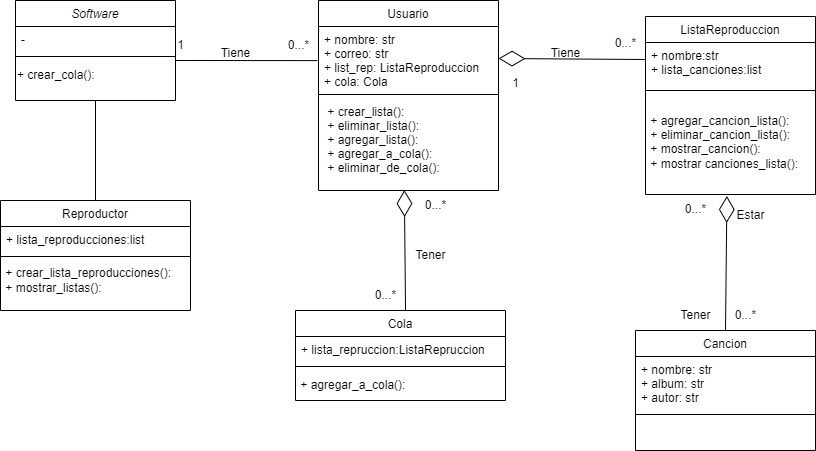

The diagram above was exported from draw.io. Its source (the exported page's mxGraphModel, read from the mxfile embedded in the PNG):
<mxGraphModel dx="1315" dy="603" grid="1" gridSize="10" guides="1" tooltips="1" connect="1" arrows="1" fold="1" page="1" pageScale="1" pageWidth="827" pageHeight="1169" math="0" shadow="0">
  <root>
    <mxCell id="WIyWlLk6GJQsqaUBKTNV-0" />
    <mxCell id="WIyWlLk6GJQsqaUBKTNV-1" parent="WIyWlLk6GJQsqaUBKTNV-0" />
    <mxCell id="zkfFHV4jXpPFQw0GAbJ--6" value="Reproductor" style="swimlane;fontStyle=0;align=center;verticalAlign=top;childLayout=stackLayout;horizontal=1;startSize=26;horizontalStack=0;resizeParent=1;resizeLast=0;collapsible=1;marginBottom=0;rounded=0;shadow=0;strokeWidth=1;" parent="WIyWlLk6GJQsqaUBKTNV-1" vertex="1">
      <mxGeometry x="35" y="350" width="190" height="110" as="geometry">
        <mxRectangle x="130" y="380" width="160" height="26" as="alternateBounds" />
      </mxGeometry>
    </mxCell>
    <mxCell id="zkfFHV4jXpPFQw0GAbJ--7" value="+ lista_reproducciones:list" style="text;align=left;verticalAlign=top;spacingLeft=4;spacingRight=4;overflow=hidden;rotatable=0;points=[[0,0.5],[1,0.5]];portConstraint=eastwest;" parent="zkfFHV4jXpPFQw0GAbJ--6" vertex="1">
      <mxGeometry y="26" width="190" height="26" as="geometry" />
    </mxCell>
    <mxCell id="zkfFHV4jXpPFQw0GAbJ--9" value="" style="line;html=1;strokeWidth=1;align=left;verticalAlign=middle;spacingTop=-1;spacingLeft=3;spacingRight=3;rotatable=0;labelPosition=right;points=[];portConstraint=eastwest;" parent="zkfFHV4jXpPFQw0GAbJ--6" vertex="1">
      <mxGeometry y="52" width="190" height="8" as="geometry" />
    </mxCell>
    <mxCell id="wJg4fiTC8E5BNWOy2lPq-2" value="&lt;div style=&quot;&quot;&gt;&lt;span style=&quot;background-color: initial;&quot;&gt;&amp;nbsp;+ crear_lista_reproducciones():&lt;/span&gt;&lt;/div&gt;&lt;div style=&quot;&quot;&gt;&lt;span style=&quot;background-color: initial;&quot;&gt;&amp;nbsp;+ mostrar_listas():&lt;/span&gt;&lt;/div&gt;" style="text;html=1;align=left;verticalAlign=middle;resizable=0;points=[];autosize=1;strokeColor=none;fillColor=none;" parent="zkfFHV4jXpPFQw0GAbJ--6" vertex="1">
      <mxGeometry y="60" width="190" height="40" as="geometry" />
    </mxCell>
    <mxCell id="zkfFHV4jXpPFQw0GAbJ--13" value="ListaReproduccion" style="swimlane;fontStyle=0;align=center;verticalAlign=top;childLayout=stackLayout;horizontal=1;startSize=26;horizontalStack=0;resizeParent=1;resizeLast=0;collapsible=1;marginBottom=0;rounded=0;shadow=0;strokeWidth=1;" parent="WIyWlLk6GJQsqaUBKTNV-1" vertex="1">
      <mxGeometry x="680" y="166" width="170" height="178" as="geometry">
        <mxRectangle x="340" y="380" width="170" height="26" as="alternateBounds" />
      </mxGeometry>
    </mxCell>
    <mxCell id="zkfFHV4jXpPFQw0GAbJ--14" value="+ nombre:str&#10;+ lista_canciones:list" style="text;align=left;verticalAlign=top;spacingLeft=4;spacingRight=4;overflow=hidden;rotatable=0;points=[[0,0.5],[1,0.5]];portConstraint=eastwest;" parent="zkfFHV4jXpPFQw0GAbJ--13" vertex="1">
      <mxGeometry y="26" width="170" height="34" as="geometry" />
    </mxCell>
    <mxCell id="zkfFHV4jXpPFQw0GAbJ--15" value="" style="line;html=1;strokeWidth=1;align=left;verticalAlign=middle;spacingTop=-1;spacingLeft=3;spacingRight=3;rotatable=0;labelPosition=right;points=[];portConstraint=eastwest;" parent="zkfFHV4jXpPFQw0GAbJ--13" vertex="1">
      <mxGeometry y="60" width="170" height="28" as="geometry" />
    </mxCell>
    <mxCell id="wJg4fiTC8E5BNWOy2lPq-3" value="&lt;div style=&quot;&quot;&gt;&lt;span style=&quot;background-color: initial;&quot;&gt;&amp;nbsp;+ agregar_cancion_lista():&lt;/span&gt;&lt;/div&gt;&lt;div style=&quot;&quot;&gt;&lt;span style=&quot;background-color: initial;&quot;&gt;&amp;nbsp;+ eliminar_cancion_lista():&lt;/span&gt;&lt;/div&gt;&lt;div style=&quot;&quot;&gt;&lt;span style=&quot;background-color: initial;&quot;&gt;&amp;nbsp;+ mostrar_cancion():&lt;/span&gt;&lt;/div&gt;&lt;div style=&quot;&quot;&gt;&lt;span style=&quot;background-color: initial;&quot;&gt;&amp;nbsp;+ mostrar canciones_lista():&lt;/span&gt;&lt;/div&gt;&lt;div style=&quot;&quot;&gt;&lt;span style=&quot;background-color: initial;&quot;&gt;&lt;br&gt;&lt;/span&gt;&lt;/div&gt;" style="text;html=1;align=left;verticalAlign=middle;resizable=0;points=[];autosize=1;strokeColor=none;fillColor=none;" parent="zkfFHV4jXpPFQw0GAbJ--13" vertex="1">
      <mxGeometry y="88" width="170" height="90" as="geometry" />
    </mxCell>
    <mxCell id="wJg4fiTC8E5BNWOy2lPq-5" value="Cola" style="swimlane;fontStyle=0;align=center;verticalAlign=top;childLayout=stackLayout;horizontal=1;startSize=26;horizontalStack=0;resizeParent=1;resizeLast=0;collapsible=1;marginBottom=0;rounded=0;shadow=0;strokeWidth=1;" parent="WIyWlLk6GJQsqaUBKTNV-1" vertex="1">
      <mxGeometry x="330" y="460" width="210" height="90" as="geometry">
        <mxRectangle x="340" y="380" width="170" height="26" as="alternateBounds" />
      </mxGeometry>
    </mxCell>
    <mxCell id="wJg4fiTC8E5BNWOy2lPq-6" value="+ lista_repruccion:ListaRepruccion" style="text;align=left;verticalAlign=top;spacingLeft=4;spacingRight=4;overflow=hidden;rotatable=0;points=[[0,0.5],[1,0.5]];portConstraint=eastwest;" parent="wJg4fiTC8E5BNWOy2lPq-5" vertex="1">
      <mxGeometry y="26" width="210" height="26" as="geometry" />
    </mxCell>
    <mxCell id="wJg4fiTC8E5BNWOy2lPq-7" value="" style="line;html=1;strokeWidth=1;align=left;verticalAlign=middle;spacingTop=-1;spacingLeft=3;spacingRight=3;rotatable=0;labelPosition=right;points=[];portConstraint=eastwest;" parent="wJg4fiTC8E5BNWOy2lPq-5" vertex="1">
      <mxGeometry y="52" width="210" height="8" as="geometry" />
    </mxCell>
    <mxCell id="wJg4fiTC8E5BNWOy2lPq-8" value="&lt;div style=&quot;&quot;&gt;&lt;span style=&quot;background-color: initial;&quot;&gt;&amp;nbsp;+ agregar_a_cola():&lt;/span&gt;&lt;br&gt;&lt;/div&gt;" style="text;html=1;align=left;verticalAlign=middle;resizable=0;points=[];autosize=1;strokeColor=none;fillColor=none;" parent="wJg4fiTC8E5BNWOy2lPq-5" vertex="1">
      <mxGeometry y="60" width="210" height="30" as="geometry" />
    </mxCell>
    <mxCell id="wJg4fiTC8E5BNWOy2lPq-9" value="Cancion" style="swimlane;fontStyle=0;align=center;verticalAlign=top;childLayout=stackLayout;horizontal=1;startSize=26;horizontalStack=0;resizeParent=1;resizeLast=0;collapsible=1;marginBottom=0;rounded=0;shadow=0;strokeWidth=1;" parent="WIyWlLk6GJQsqaUBKTNV-1" vertex="1">
      <mxGeometry x="670" y="480" width="180" height="120" as="geometry">
        <mxRectangle x="550" y="140" width="160" height="26" as="alternateBounds" />
      </mxGeometry>
    </mxCell>
    <mxCell id="wJg4fiTC8E5BNWOy2lPq-10" value="+ nombre: str&#10;+ album: str&#10;+ autor: str" style="text;align=left;verticalAlign=top;spacingLeft=4;spacingRight=4;overflow=hidden;rotatable=0;points=[[0,0.5],[1,0.5]];portConstraint=eastwest;" parent="wJg4fiTC8E5BNWOy2lPq-9" vertex="1">
      <mxGeometry y="26" width="180" height="54" as="geometry" />
    </mxCell>
    <mxCell id="wJg4fiTC8E5BNWOy2lPq-11" value="" style="line;html=1;strokeWidth=1;align=left;verticalAlign=middle;spacingTop=-1;spacingLeft=3;spacingRight=3;rotatable=0;labelPosition=right;points=[];portConstraint=eastwest;" parent="wJg4fiTC8E5BNWOy2lPq-9" vertex="1">
      <mxGeometry y="80" width="180" height="8" as="geometry" />
    </mxCell>
    <mxCell id="fQISMazUar04jZV4OkHh-6" value="" style="group" vertex="1" connectable="0" parent="WIyWlLk6GJQsqaUBKTNV-1">
      <mxGeometry x="50" y="150" width="483" height="220" as="geometry" />
    </mxCell>
    <mxCell id="zkfFHV4jXpPFQw0GAbJ--0" value="Software" style="swimlane;fontStyle=2;align=center;verticalAlign=top;childLayout=stackLayout;horizontal=1;startSize=26;horizontalStack=0;resizeParent=1;resizeLast=0;collapsible=1;marginBottom=0;rounded=0;shadow=0;strokeWidth=1;" parent="fQISMazUar04jZV4OkHh-6" vertex="1">
      <mxGeometry width="160" height="100" as="geometry">
        <mxRectangle x="230" y="140" width="160" height="26" as="alternateBounds" />
      </mxGeometry>
    </mxCell>
    <mxCell id="zkfFHV4jXpPFQw0GAbJ--1" value="-" style="text;align=left;verticalAlign=top;spacingLeft=4;spacingRight=4;overflow=hidden;rotatable=0;points=[[0,0.5],[1,0.5]];portConstraint=eastwest;" parent="zkfFHV4jXpPFQw0GAbJ--0" vertex="1">
      <mxGeometry y="26" width="160" height="26" as="geometry" />
    </mxCell>
    <mxCell id="zkfFHV4jXpPFQw0GAbJ--4" value="" style="line;html=1;strokeWidth=1;align=left;verticalAlign=middle;spacingTop=-1;spacingLeft=3;spacingRight=3;rotatable=0;labelPosition=right;points=[];portConstraint=eastwest;" parent="zkfFHV4jXpPFQw0GAbJ--0" vertex="1">
      <mxGeometry y="52" width="160" height="8" as="geometry" />
    </mxCell>
    <mxCell id="fQISMazUar04jZV4OkHh-14" value="+ crear_cola():" style="text;html=1;align=left;verticalAlign=middle;resizable=0;points=[];autosize=1;strokeColor=none;fillColor=none;" vertex="1" parent="zkfFHV4jXpPFQw0GAbJ--0">
      <mxGeometry y="60" width="160" height="30" as="geometry" />
    </mxCell>
    <mxCell id="zkfFHV4jXpPFQw0GAbJ--17" value="Usuario" style="swimlane;fontStyle=0;align=center;verticalAlign=top;childLayout=stackLayout;horizontal=1;startSize=26;horizontalStack=0;resizeParent=1;resizeLast=0;collapsible=1;marginBottom=0;rounded=0;shadow=0;strokeWidth=1;" parent="fQISMazUar04jZV4OkHh-6" vertex="1">
      <mxGeometry x="303" width="180" height="190" as="geometry">
        <mxRectangle x="550" y="140" width="160" height="26" as="alternateBounds" />
      </mxGeometry>
    </mxCell>
    <mxCell id="zkfFHV4jXpPFQw0GAbJ--18" value="+ nombre: str&#10;+ correo: str&#10;+ list_rep: ListaReproduccion&#10;+ cola: Cola" style="text;align=left;verticalAlign=top;spacingLeft=4;spacingRight=4;overflow=hidden;rotatable=0;points=[[0,0.5],[1,0.5]];portConstraint=eastwest;" parent="zkfFHV4jXpPFQw0GAbJ--17" vertex="1">
      <mxGeometry y="26" width="180" height="64" as="geometry" />
    </mxCell>
    <mxCell id="zkfFHV4jXpPFQw0GAbJ--23" value="" style="line;html=1;strokeWidth=1;align=left;verticalAlign=middle;spacingTop=-1;spacingLeft=3;spacingRight=3;rotatable=0;labelPosition=right;points=[];portConstraint=eastwest;" parent="zkfFHV4jXpPFQw0GAbJ--17" vertex="1">
      <mxGeometry y="90" width="180" height="8" as="geometry" />
    </mxCell>
    <mxCell id="zkfFHV4jXpPFQw0GAbJ--25" value=" + crear_lista():&#10; + eliminar_lista():&#10; + agregar_lista():&#10; + agregar_a_cola():&#10; + eliminar_de_cola():" style="text;align=left;verticalAlign=top;spacingLeft=4;spacingRight=4;overflow=hidden;rotatable=0;points=[[0,0.5],[1,0.5]];portConstraint=eastwest;" parent="zkfFHV4jXpPFQw0GAbJ--17" vertex="1">
      <mxGeometry y="98" width="180" height="92" as="geometry" />
    </mxCell>
    <mxCell id="fQISMazUar04jZV4OkHh-5" value="" style="group" vertex="1" connectable="0" parent="fQISMazUar04jZV4OkHh-6">
      <mxGeometry x="150" y="30" width="153" height="38" as="geometry" />
    </mxCell>
    <mxCell id="fQISMazUar04jZV4OkHh-2" value="1" style="text;html=1;align=center;verticalAlign=middle;resizable=0;points=[];autosize=1;strokeColor=none;fillColor=none;" vertex="1" parent="fQISMazUar04jZV4OkHh-5">
      <mxGeometry width="30" height="30" as="geometry" />
    </mxCell>
    <mxCell id="fQISMazUar04jZV4OkHh-3" value="0...*" style="text;html=1;align=center;verticalAlign=middle;resizable=0;points=[];autosize=1;strokeColor=none;fillColor=none;" vertex="1" parent="fQISMazUar04jZV4OkHh-5">
      <mxGeometry x="113" width="40" height="30" as="geometry" />
    </mxCell>
    <mxCell id="fQISMazUar04jZV4OkHh-4" value="Tiene" style="text;html=1;align=center;verticalAlign=middle;resizable=0;points=[];autosize=1;strokeColor=none;fillColor=none;" vertex="1" parent="fQISMazUar04jZV4OkHh-5">
      <mxGeometry x="45" y="8" width="50" height="30" as="geometry" />
    </mxCell>
    <mxCell id="fQISMazUar04jZV4OkHh-1" value="" style="endArrow=none;html=1;rounded=0;exitX=1;exitY=0;exitDx=0;exitDy=0;exitPerimeter=0;entryX=-0.006;entryY=0.533;entryDx=0;entryDy=0;entryPerimeter=0;" edge="1" parent="fQISMazUar04jZV4OkHh-6" target="zkfFHV4jXpPFQw0GAbJ--18">
      <mxGeometry width="50" height="50" relative="1" as="geometry">
        <mxPoint x="160" y="60" as="sourcePoint" />
        <mxPoint x="320" y="170" as="targetPoint" />
      </mxGeometry>
    </mxCell>
    <mxCell id="fQISMazUar04jZV4OkHh-27" value="0...*" style="text;html=1;align=center;verticalAlign=middle;resizable=0;points=[];autosize=1;strokeColor=none;fillColor=none;" vertex="1" parent="fQISMazUar04jZV4OkHh-6">
      <mxGeometry x="400" y="190" width="40" height="30" as="geometry" />
    </mxCell>
    <mxCell id="fQISMazUar04jZV4OkHh-13" value="" style="endArrow=none;html=1;rounded=0;entryX=0.5;entryY=1;entryDx=0;entryDy=0;exitX=0.5;exitY=0;exitDx=0;exitDy=0;" edge="1" parent="WIyWlLk6GJQsqaUBKTNV-1" source="zkfFHV4jXpPFQw0GAbJ--6" target="zkfFHV4jXpPFQw0GAbJ--0">
      <mxGeometry width="50" height="50" relative="1" as="geometry">
        <mxPoint x="90" y="340" as="sourcePoint" />
        <mxPoint x="140" y="290" as="targetPoint" />
      </mxGeometry>
    </mxCell>
    <mxCell id="fQISMazUar04jZV4OkHh-15" value="" style="endArrow=diamondThin;endFill=0;endSize=24;html=1;rounded=0;entryX=1;entryY=0.5;entryDx=0;entryDy=0;exitX=0;exitY=0.5;exitDx=0;exitDy=0;" edge="1" parent="WIyWlLk6GJQsqaUBKTNV-1" source="zkfFHV4jXpPFQw0GAbJ--14" target="zkfFHV4jXpPFQw0GAbJ--18">
      <mxGeometry width="160" relative="1" as="geometry">
        <mxPoint x="107" y="74" as="sourcePoint" />
        <mxPoint x="193" y="224" as="targetPoint" />
      </mxGeometry>
    </mxCell>
    <mxCell id="fQISMazUar04jZV4OkHh-16" value="0...*" style="text;html=1;align=center;verticalAlign=middle;resizable=0;points=[];autosize=1;strokeColor=none;fillColor=none;" vertex="1" parent="WIyWlLk6GJQsqaUBKTNV-1">
      <mxGeometry x="640" y="178" width="40" height="30" as="geometry" />
    </mxCell>
    <mxCell id="fQISMazUar04jZV4OkHh-17" value="1" style="text;html=1;align=center;verticalAlign=middle;resizable=0;points=[];autosize=1;strokeColor=none;fillColor=none;" vertex="1" parent="WIyWlLk6GJQsqaUBKTNV-1">
      <mxGeometry x="535" y="218" width="30" height="30" as="geometry" />
    </mxCell>
    <mxCell id="fQISMazUar04jZV4OkHh-18" value="Tiene" style="text;html=1;align=center;verticalAlign=middle;resizable=0;points=[];autosize=1;strokeColor=none;fillColor=none;" vertex="1" parent="WIyWlLk6GJQsqaUBKTNV-1">
      <mxGeometry x="575" y="188" width="50" height="30" as="geometry" />
    </mxCell>
    <mxCell id="fQISMazUar04jZV4OkHh-19" value="" style="endArrow=diamondThin;endFill=0;endSize=24;html=1;rounded=0;entryX=0.479;entryY=1.017;entryDx=0;entryDy=0;entryPerimeter=0;exitX=0.5;exitY=0;exitDx=0;exitDy=0;" edge="1" parent="WIyWlLk6GJQsqaUBKTNV-1" source="wJg4fiTC8E5BNWOy2lPq-9" target="wJg4fiTC8E5BNWOy2lPq-3">
      <mxGeometry width="160" relative="1" as="geometry">
        <mxPoint x="760" y="460" as="sourcePoint" />
        <mxPoint x="920" y="460" as="targetPoint" />
      </mxGeometry>
    </mxCell>
    <mxCell id="fQISMazUar04jZV4OkHh-20" value="0...*" style="text;html=1;align=center;verticalAlign=middle;resizable=0;points=[];autosize=1;strokeColor=none;fillColor=none;" vertex="1" parent="WIyWlLk6GJQsqaUBKTNV-1">
      <mxGeometry x="760" y="450" width="40" height="30" as="geometry" />
    </mxCell>
    <mxCell id="fQISMazUar04jZV4OkHh-21" value="0...*" style="text;html=1;align=center;verticalAlign=middle;resizable=0;points=[];autosize=1;strokeColor=none;fillColor=none;" vertex="1" parent="WIyWlLk6GJQsqaUBKTNV-1">
      <mxGeometry x="710" y="344" width="40" height="30" as="geometry" />
    </mxCell>
    <mxCell id="fQISMazUar04jZV4OkHh-22" value="Tener" style="text;html=1;align=center;verticalAlign=middle;resizable=0;points=[];autosize=1;strokeColor=none;fillColor=none;" vertex="1" parent="WIyWlLk6GJQsqaUBKTNV-1">
      <mxGeometry x="705" y="450" width="50" height="30" as="geometry" />
    </mxCell>
    <mxCell id="fQISMazUar04jZV4OkHh-23" value="Estar" style="text;html=1;align=center;verticalAlign=middle;resizable=0;points=[];autosize=1;strokeColor=none;fillColor=none;" vertex="1" parent="WIyWlLk6GJQsqaUBKTNV-1">
      <mxGeometry x="760" y="350" width="50" height="30" as="geometry" />
    </mxCell>
    <mxCell id="fQISMazUar04jZV4OkHh-24" value="" style="endArrow=diamondThin;endFill=0;endSize=24;html=1;rounded=0;exitX=0.524;exitY=0;exitDx=0;exitDy=0;entryX=0.477;entryY=0.995;entryDx=0;entryDy=0;exitPerimeter=0;entryPerimeter=0;" edge="1" parent="WIyWlLk6GJQsqaUBKTNV-1" source="wJg4fiTC8E5BNWOy2lPq-5" target="zkfFHV4jXpPFQw0GAbJ--25">
      <mxGeometry width="160" relative="1" as="geometry">
        <mxPoint x="440" y="472" as="sourcePoint" />
        <mxPoint x="440" y="350" as="targetPoint" />
      </mxGeometry>
    </mxCell>
    <mxCell id="fQISMazUar04jZV4OkHh-26" value="Tener" style="text;html=1;align=center;verticalAlign=middle;resizable=0;points=[];autosize=1;strokeColor=none;fillColor=none;" vertex="1" parent="WIyWlLk6GJQsqaUBKTNV-1">
      <mxGeometry x="440" y="390" width="50" height="30" as="geometry" />
    </mxCell>
    <mxCell id="fQISMazUar04jZV4OkHh-28" value="0...*" style="text;html=1;align=center;verticalAlign=middle;resizable=0;points=[];autosize=1;strokeColor=none;fillColor=none;" vertex="1" parent="WIyWlLk6GJQsqaUBKTNV-1">
      <mxGeometry x="400" y="430" width="40" height="30" as="geometry" />
    </mxCell>
  </root>
</mxGraphModel>